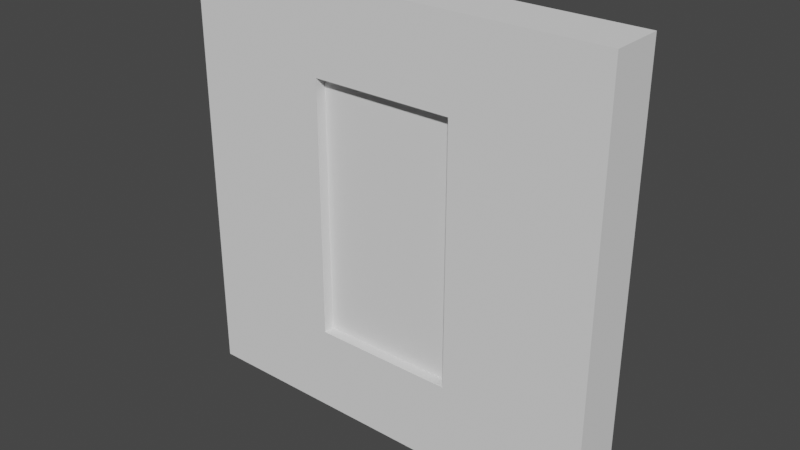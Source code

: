 # Source: building_square_window_2x2_inside.blend  (saved by Blender 2.82.7; exported with 4.5.12 LTS)
import bpy
from mathutils import Matrix  # noqa: F401  (used for matrix-valued properties, if any)

bpy.ops.wm.read_factory_settings(use_empty=True)
scene = bpy.context.scene
scene.name = 'Scene'

# ---- collections
col_collection = bpy.data.collections.new('Collection'); scene.collection.children.link(col_collection)

# ---- world
world_world = bpy.data.worlds.new('World'); scene.world = world_world
world_world.use_nodes = True; world_world.node_tree.nodes.clear()
_N = world_world.node_tree.nodes; _L = world_world.node_tree.links
n0 = _N.new('ShaderNodeOutputWorld'); n0.name = 'World Output'; n0.location = (300, 300)
n1 = _N.new('ShaderNodeBackground'); n1.name = 'Background'; n1.location = (10, 300)
n1.inputs[0].default_value = (0.05088, 0.05088, 0.05088, 1.0)
_L.new(n1.outputs[0], n0.inputs[0])
n0.is_active_output = True
world_world.color = (0.05088, 0.05088, 0.05088)
world_world.use_sun_shadow = False
world_world.sun_shadow_jitter_overblur = 0.0

# ---- meshes
me_cube_001 = bpy.data.meshes.new('Cube.001')
me_cube_001.from_pydata([(0.0, 0.0, 0.0), (0.0, 0.0, 2.0), (2.0, 0.0, 0.0), (2.0, 0.0, 2.0), (2.0, 0.25, 0.0), (2.0, 0.25, 2.0), (-1.49e-08, 0.25, 0.0), (-1.49e-08, 0.25, 2.0), (0.6667, 0.0, 0.0), (1.333, 0.0, 0.0), (1.333, 0.0, 2.0), (0.6667, 0.0, 2.0), (1.333, 0.25, 0.0), (0.6667, 0.25, 0.0), (1.333, 0.25, 2.0), (0.6667, 0.25, 2.0), (2.0, 0.25, 1.6), (2.0, 0.25, 0.4), (2.0, 0.0, 1.6), (2.0, 0.0, 0.4), (-1.49e-08, 0.25, 1.6), (-1.49e-08, 0.25, 0.4), (0.0, 0.0, 1.6), (0.0, 0.0, 0.4), (1.333, 0.0, 0.4), (1.333, 0.0, 1.6), (0.6667, 0.0, 0.4), (0.6667, 0.0, 1.6), (1.333, 0.25, 1.6), (1.333, 0.25, 0.4), (0.6667, 0.25, 1.6), (0.6667, 0.25, 0.4), (1.333, 0.05, 0.4), (1.333, 0.05, 1.6), (0.6667, 0.05, 0.4), (0.6667, 0.05, 1.6), (1.333, 0.2, 1.6), (1.333, 0.2, 0.4), (0.6667, 0.2, 1.6), (0.6667, 0.2, 0.4)], [], [(8, 13, 6, 0), (30, 15, 7, 20), (16, 18, 3, 5), (27, 22, 1, 11), (11, 1, 7, 15), (20, 7, 1, 22), (3, 10, 14, 5), (10, 11, 15, 14), (18, 25, 10, 3), (25, 27, 11, 10), (16, 5, 14, 28), (28, 14, 15, 30), (2, 4, 12, 9), (9, 12, 13, 8), (12, 29, 31, 13), (28, 30, 38, 36), (4, 17, 29, 12), (17, 16, 28, 29), (9, 8, 26, 24), (27, 25, 33, 35), (2, 9, 24, 19), (19, 24, 25, 18), (6, 21, 23, 0), (21, 20, 22, 23), (8, 0, 23, 26), (26, 23, 22, 27), (4, 2, 19, 17), (17, 19, 18, 16), (13, 31, 21, 6), (31, 30, 20, 21), (37, 36, 38, 39), (32, 34, 35, 33), (30, 31, 39, 38), (29, 28, 36, 37), (26, 27, 35, 34), (24, 26, 34, 32), (25, 24, 32, 33), (31, 29, 37, 39)])
_uv = me_cube_001.uv_layers.new(name='UVMap')
_uv.uv.foreach_set('vector', [0.0, 0.0, 0.0, 0.0, 0.0, 0.0, 0.0, 0.0, 0.0, 0.0, 0.0, 0.0, 0.0, 0.0, 0.0, 0.0, 0.0, 0.0, 0.0, 0.0, 0.0, 0.0, 0.0, 0.0, 0.0, 0.0, 0.0, 0.0, 0.0, 0.0, 0.0, 0.0, 0.0, 0.0, 0.0, 0.0, 0.0, 0.0, 0.0, 0.0, 0.0, 0.0, 0.0, 0.0, 0.0, 0.0, 0.0, 0.0, 0.0, 0.0, 0.0, 0.0, 0.0, 0.0, 0.0, 0.0, 0.0, 0.0, 0.0, 0.0, 0.0, 0.0, 0.0, 0.0, 0.0, 0.0, 0.0, 0.0, 0.0, 0.0, 0.0, 0.0, 0.0, 0.0, 0.0, 0.0, 0.0, 0.0, 0.0, 0.0, 0.0, 0.0, 0.0, 0.0, 0.0, 0.0, 0.0, 0.0, 0.0, 0.0, 0.0, 0.0, 0.0, 0.0, 0.0, 0.0, 0.0, 0.0, 0.0, 0.0, 0.0, 0.0, 0.0, 0.0, 0.0, 0.0, 0.0, 0.0, 0.0, 0.0, 0.0, 0.0, 0.0, 0.0, 0.0, 0.0, 0.0, 0.0, 0.0, 0.0, 0.0, 0.0, 0.0, 0.0, 0.0, 0.0, 0.0, 0.0, 0.0, 0.0, 0.0, 0.0, 0.0, 0.0, 0.0, 0.0, 0.0, 0.0, 0.0, 0.0, 0.0, 0.0, 0.0, 0.0, 0.0, 0.0, 0.0, 0.0, 0.0, 0.0, 0.0, 0.0, 0.0, 0.0, 0.0, 0.0, 0.0, 0.0, 0.0, 0.0, 0.0, 0.0, 0.0, 0.0, 0.0, 0.0, 0.0, 0.0, 0.0, 0.0, 0.0, 0.0, 0.0, 0.0, 0.0, 0.0, 0.0, 0.0, 0.0, 0.0, 0.0, 0.0, 0.0, 0.0, 0.0, 0.0, 0.0, 0.0, 0.0, 0.0, 0.0, 0.0, 0.0, 0.0, 0.0, 0.0, 0.0, 0.0, 0.0, 0.0, 0.0, 0.0, 0.0, 0.0, 0.0, 0.0, 0.0, 0.0, 0.0, 0.0, 0.0, 0.0, 0.0, 0.0, 0.0, 0.0, 0.0, 0.0, 0.0, 0.0, 0.0, 0.0, 0.0, 0.0, 0.0, 0.0, 0.0, 0.0, 0.0, 0.0, 0.0, 0.0, 0.0, 0.0, 0.0, 0.0, 0.0, 0.0, 0.0, 0.0, 0.0, 0.0, 0.0, 0.0, 0.0, 0.0, 0.0, 0.0, 0.0, 0.0, 0.0, 0.0, 0.0, 0.0, 0.0, 0.0, 0.0, 0.0, 0.0, 0.0, 0.0, 0.0, 0.0, 0.0, 0.0, 0.0, 0.0, 0.0, 0.0, 0.0, 0.0, 0.0, 0.0, 0.0, 0.0, 0.0, 0.0, 0.0, 0.0, 0.0, 0.0, 0.0, 0.0, 0.0, 0.0, 0.0, 0.0, 0.0, 0.0, 0.0, 0.0, 0.0, 0.0, 0.0, 0.0, 0.0, 0.0, 0.0, 0.0, 0.0, 0.0, 0.0, 0.0, 0.0])
me_cube_001.use_remesh_fix_poles = True
me_cube_001.use_remesh_preserve_attributes = False
me_cube_001.use_mirror_vertex_groups = False
me_cube_001.update()

# ---- objects
ob_building_square_window_2x2_inside = bpy.data.objects.new('building_square_window_2x2_inside', me_cube_001)

# ---- transforms, parenting, visibility, modifiers, constraints
ob_building_square_window_2x2_inside.location = (0.0, 0.0, 0.0)
ob_building_square_window_2x2_inside.lineart.crease_threshold = 0.0

# ---- collection membership
col_collection.objects.link(ob_building_square_window_2x2_inside)

# ---- scene / render settings (as saved in the file)
scene.frame_start = 1; scene.frame_end = 250; scene.frame_set(1)
scene.render.engine = 'BLENDER_EEVEE_NEXT'
scene.cycles.use_denoising = False
scene.cycles.samples = 128
scene.cycles.sampling_pattern = 'TABULATED_SOBOL'
scene.cycles.use_adaptive_sampling = False
scene.cycles.use_light_tree = False
scene.view_settings.view_transform = 'Filmic'
bpy.context.view_layer.update()

# ---- added for rendering (the .blend has no active camera and no usable light): camera, sun
cam_auto = bpy.data.cameras.new('AutoCamera')
cam_auto.lens = 50.0
cam_auto.sensor_width = 36.0
cam_auto.clip_end = 1000.0
ob_auto_camera = bpy.data.objects.new('AutoCamera', cam_auto)
scene.collection.objects.link(ob_auto_camera)
ob_auto_camera.location = (3.62713, -3.02756, 3.10171)
ob_auto_camera.rotation_euler = (1.09748, -7.21219e-08, 0.694738)
scene.camera = ob_auto_camera
light_auto_sun = bpy.data.lights.new('AutoSun', 'SUN')
light_auto_sun.energy = 3.0
light_auto_sun.angle = 0.0523599
ob_auto_sun = bpy.data.objects.new('AutoSun', light_auto_sun)
scene.collection.objects.link(ob_auto_sun)
ob_auto_sun.rotation_euler = (0.872665, 0.174533, 0.523599)
bpy.context.view_layer.update()

